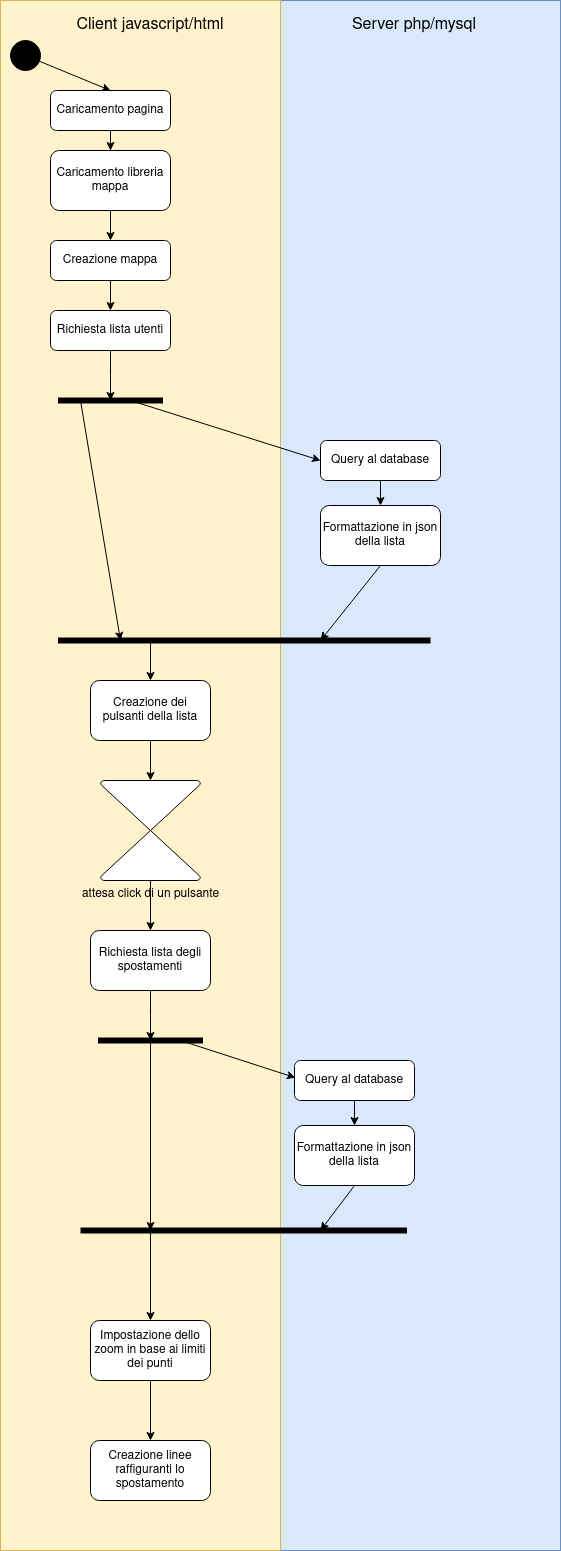

The diagram above was exported from draw.io. Its source (the exported page's mxGraphModel, read from the mxfile embedded in the PNG):
<mxGraphModel dx="1360" dy="806" grid="1" gridSize="10" guides="1" tooltips="1" connect="1" arrows="1" fold="1" page="1" pageScale="1" pageWidth="827" pageHeight="1169" math="0" shadow="0">
  <root>
    <mxCell id="0" />
    <mxCell id="1" parent="0" />
    <mxCell id="LEK0oS1W8AaQiJXYNPTV-44" value="" style="rounded=0;whiteSpace=wrap;html=1;fillColor=#dae8fc;strokeColor=#6c8ebf;" vertex="1" parent="1">
      <mxGeometry x="280" width="280" height="1550" as="geometry" />
    </mxCell>
    <mxCell id="LEK0oS1W8AaQiJXYNPTV-43" value="" style="rounded=0;whiteSpace=wrap;html=1;fillColor=#fff2cc;strokeColor=#d6b656;" vertex="1" parent="1">
      <mxGeometry width="280" height="1550" as="geometry" />
    </mxCell>
    <mxCell id="LEK0oS1W8AaQiJXYNPTV-3" style="rounded=0;orthogonalLoop=1;jettySize=auto;html=1;entryX=0.5;entryY=0;entryDx=0;entryDy=0;" edge="1" parent="1" source="LEK0oS1W8AaQiJXYNPTV-1" target="LEK0oS1W8AaQiJXYNPTV-2">
      <mxGeometry relative="1" as="geometry" />
    </mxCell>
    <mxCell id="LEK0oS1W8AaQiJXYNPTV-1" value="" style="ellipse;whiteSpace=wrap;html=1;aspect=fixed;fillColor=#000000;" vertex="1" parent="1">
      <mxGeometry x="10" y="40" width="30" height="30" as="geometry" />
    </mxCell>
    <mxCell id="LEK0oS1W8AaQiJXYNPTV-5" value="" style="edgeStyle=orthogonalEdgeStyle;rounded=0;orthogonalLoop=1;jettySize=auto;html=1;" edge="1" parent="1" source="LEK0oS1W8AaQiJXYNPTV-2" target="LEK0oS1W8AaQiJXYNPTV-4">
      <mxGeometry relative="1" as="geometry" />
    </mxCell>
    <mxCell id="LEK0oS1W8AaQiJXYNPTV-2" value="Caricamento pagina" style="rounded=1;whiteSpace=wrap;html=1;" vertex="1" parent="1">
      <mxGeometry x="50" y="90" width="120" height="40" as="geometry" />
    </mxCell>
    <mxCell id="LEK0oS1W8AaQiJXYNPTV-7" value="" style="edgeStyle=orthogonalEdgeStyle;rounded=0;orthogonalLoop=1;jettySize=auto;html=1;" edge="1" parent="1" source="LEK0oS1W8AaQiJXYNPTV-4" target="LEK0oS1W8AaQiJXYNPTV-6">
      <mxGeometry relative="1" as="geometry" />
    </mxCell>
    <mxCell id="LEK0oS1W8AaQiJXYNPTV-4" value="Caricamento libreria mappa" style="whiteSpace=wrap;html=1;rounded=1;" vertex="1" parent="1">
      <mxGeometry x="50" y="150" width="120" height="60" as="geometry" />
    </mxCell>
    <mxCell id="LEK0oS1W8AaQiJXYNPTV-11" value="" style="edgeStyle=orthogonalEdgeStyle;rounded=0;orthogonalLoop=1;jettySize=auto;html=1;" edge="1" parent="1" source="LEK0oS1W8AaQiJXYNPTV-6" target="LEK0oS1W8AaQiJXYNPTV-10">
      <mxGeometry relative="1" as="geometry" />
    </mxCell>
    <mxCell id="LEK0oS1W8AaQiJXYNPTV-6" value="Creazione mappa" style="whiteSpace=wrap;html=1;rounded=1;" vertex="1" parent="1">
      <mxGeometry x="50" y="240" width="120" height="40" as="geometry" />
    </mxCell>
    <mxCell id="LEK0oS1W8AaQiJXYNPTV-16" style="edgeStyle=orthogonalEdgeStyle;rounded=0;orthogonalLoop=1;jettySize=auto;html=1;exitX=0.5;exitY=1;exitDx=0;exitDy=0;" edge="1" parent="1" source="LEK0oS1W8AaQiJXYNPTV-10">
      <mxGeometry relative="1" as="geometry">
        <mxPoint x="110" y="400" as="targetPoint" />
      </mxGeometry>
    </mxCell>
    <mxCell id="LEK0oS1W8AaQiJXYNPTV-10" value="Richiesta lista utenti" style="whiteSpace=wrap;html=1;rounded=1;" vertex="1" parent="1">
      <mxGeometry x="50" y="310" width="120" height="40" as="geometry" />
    </mxCell>
    <mxCell id="LEK0oS1W8AaQiJXYNPTV-12" value="" style="endArrow=none;html=1;rounded=0;strokeWidth=6;" edge="1" parent="1">
      <mxGeometry width="50" height="50" relative="1" as="geometry">
        <mxPoint x="57.5" y="400" as="sourcePoint" />
        <mxPoint x="162.5" y="400" as="targetPoint" />
      </mxGeometry>
    </mxCell>
    <mxCell id="LEK0oS1W8AaQiJXYNPTV-15" value="" style="edgeStyle=orthogonalEdgeStyle;rounded=0;orthogonalLoop=1;jettySize=auto;html=1;" edge="1" parent="1" source="LEK0oS1W8AaQiJXYNPTV-13" target="LEK0oS1W8AaQiJXYNPTV-14">
      <mxGeometry relative="1" as="geometry" />
    </mxCell>
    <mxCell id="LEK0oS1W8AaQiJXYNPTV-13" value="Query al database" style="rounded=1;whiteSpace=wrap;html=1;" vertex="1" parent="1">
      <mxGeometry x="320" y="440" width="120" height="40" as="geometry" />
    </mxCell>
    <mxCell id="LEK0oS1W8AaQiJXYNPTV-19" style="rounded=0;orthogonalLoop=1;jettySize=auto;html=1;exitX=0.5;exitY=1;exitDx=0;exitDy=0;" edge="1" parent="1" source="LEK0oS1W8AaQiJXYNPTV-14">
      <mxGeometry relative="1" as="geometry">
        <mxPoint x="320" y="640" as="targetPoint" />
      </mxGeometry>
    </mxCell>
    <mxCell id="LEK0oS1W8AaQiJXYNPTV-14" value="Formattazione in json della lista" style="whiteSpace=wrap;html=1;rounded=1;" vertex="1" parent="1">
      <mxGeometry x="320" y="505" width="120" height="60" as="geometry" />
    </mxCell>
    <mxCell id="LEK0oS1W8AaQiJXYNPTV-17" value="" style="endArrow=classic;html=1;rounded=0;entryX=0;entryY=0.5;entryDx=0;entryDy=0;" edge="1" parent="1" target="LEK0oS1W8AaQiJXYNPTV-13">
      <mxGeometry width="50" height="50" relative="1" as="geometry">
        <mxPoint x="130" y="400" as="sourcePoint" />
        <mxPoint x="440" y="390" as="targetPoint" />
      </mxGeometry>
    </mxCell>
    <mxCell id="LEK0oS1W8AaQiJXYNPTV-18" value="" style="endArrow=none;html=1;rounded=0;strokeWidth=6;" edge="1" parent="1">
      <mxGeometry width="50" height="50" relative="1" as="geometry">
        <mxPoint x="57.5" y="640" as="sourcePoint" />
        <mxPoint x="430" y="640" as="targetPoint" />
      </mxGeometry>
    </mxCell>
    <mxCell id="LEK0oS1W8AaQiJXYNPTV-20" value="" style="endArrow=classic;html=1;rounded=0;" edge="1" parent="1">
      <mxGeometry width="50" height="50" relative="1" as="geometry">
        <mxPoint x="80" y="400" as="sourcePoint" />
        <mxPoint x="120" y="640" as="targetPoint" />
      </mxGeometry>
    </mxCell>
    <mxCell id="LEK0oS1W8AaQiJXYNPTV-24" style="edgeStyle=orthogonalEdgeStyle;rounded=0;orthogonalLoop=1;jettySize=auto;html=1;exitX=0.5;exitY=1;exitDx=0;exitDy=0;entryX=0.5;entryY=0;entryDx=0;entryDy=0;entryPerimeter=0;" edge="1" parent="1" source="LEK0oS1W8AaQiJXYNPTV-21" target="LEK0oS1W8AaQiJXYNPTV-23">
      <mxGeometry relative="1" as="geometry" />
    </mxCell>
    <mxCell id="LEK0oS1W8AaQiJXYNPTV-21" value="Creazione dei pulsanti della lista" style="rounded=1;whiteSpace=wrap;html=1;" vertex="1" parent="1">
      <mxGeometry x="90" y="680" width="120" height="60" as="geometry" />
    </mxCell>
    <mxCell id="LEK0oS1W8AaQiJXYNPTV-22" value="" style="endArrow=classic;html=1;rounded=0;entryX=0.5;entryY=0;entryDx=0;entryDy=0;" edge="1" parent="1" target="LEK0oS1W8AaQiJXYNPTV-21">
      <mxGeometry width="50" height="50" relative="1" as="geometry">
        <mxPoint x="150" y="640" as="sourcePoint" />
        <mxPoint x="410" y="630" as="targetPoint" />
      </mxGeometry>
    </mxCell>
    <mxCell id="LEK0oS1W8AaQiJXYNPTV-26" style="edgeStyle=orthogonalEdgeStyle;rounded=0;orthogonalLoop=1;jettySize=auto;html=1;exitX=0.5;exitY=1;exitDx=0;exitDy=0;exitPerimeter=0;entryX=0.5;entryY=0;entryDx=0;entryDy=0;" edge="1" parent="1" source="LEK0oS1W8AaQiJXYNPTV-23" target="LEK0oS1W8AaQiJXYNPTV-25">
      <mxGeometry relative="1" as="geometry" />
    </mxCell>
    <mxCell id="LEK0oS1W8AaQiJXYNPTV-23" value="attesa click di un pulsante" style="verticalLabelPosition=bottom;verticalAlign=top;html=1;shape=mxgraph.flowchart.collate;" vertex="1" parent="1">
      <mxGeometry x="100" y="780" width="100" height="100" as="geometry" />
    </mxCell>
    <mxCell id="LEK0oS1W8AaQiJXYNPTV-32" style="edgeStyle=orthogonalEdgeStyle;rounded=0;orthogonalLoop=1;jettySize=auto;html=1;exitX=0.5;exitY=1;exitDx=0;exitDy=0;" edge="1" parent="1" source="LEK0oS1W8AaQiJXYNPTV-25">
      <mxGeometry relative="1" as="geometry">
        <mxPoint x="150" y="1040" as="targetPoint" />
      </mxGeometry>
    </mxCell>
    <mxCell id="LEK0oS1W8AaQiJXYNPTV-25" value="Richiesta lista degli spostamenti" style="rounded=1;whiteSpace=wrap;html=1;" vertex="1" parent="1">
      <mxGeometry x="90" y="930" width="120" height="60" as="geometry" />
    </mxCell>
    <mxCell id="LEK0oS1W8AaQiJXYNPTV-27" value="" style="edgeStyle=orthogonalEdgeStyle;rounded=0;orthogonalLoop=1;jettySize=auto;html=1;" edge="1" parent="1" source="LEK0oS1W8AaQiJXYNPTV-28" target="LEK0oS1W8AaQiJXYNPTV-30">
      <mxGeometry relative="1" as="geometry" />
    </mxCell>
    <mxCell id="LEK0oS1W8AaQiJXYNPTV-28" value="Query al database" style="rounded=1;whiteSpace=wrap;html=1;" vertex="1" parent="1">
      <mxGeometry x="294" y="1060" width="120" height="40" as="geometry" />
    </mxCell>
    <mxCell id="LEK0oS1W8AaQiJXYNPTV-29" style="rounded=0;orthogonalLoop=1;jettySize=auto;html=1;exitX=0.5;exitY=1;exitDx=0;exitDy=0;" edge="1" parent="1" source="LEK0oS1W8AaQiJXYNPTV-30">
      <mxGeometry relative="1" as="geometry">
        <mxPoint x="320" y="1230" as="targetPoint" />
      </mxGeometry>
    </mxCell>
    <mxCell id="LEK0oS1W8AaQiJXYNPTV-30" value="Formattazione in json della lista" style="whiteSpace=wrap;html=1;rounded=1;" vertex="1" parent="1">
      <mxGeometry x="294" y="1125" width="120" height="60" as="geometry" />
    </mxCell>
    <mxCell id="LEK0oS1W8AaQiJXYNPTV-31" value="" style="endArrow=none;html=1;rounded=0;strokeWidth=6;" edge="1" parent="1">
      <mxGeometry width="50" height="50" relative="1" as="geometry">
        <mxPoint x="97.5" y="1040" as="sourcePoint" />
        <mxPoint x="202.5" y="1040" as="targetPoint" />
      </mxGeometry>
    </mxCell>
    <mxCell id="LEK0oS1W8AaQiJXYNPTV-34" value="" style="endArrow=classic;html=1;rounded=0;entryX=0.007;entryY=0.43;entryDx=0;entryDy=0;entryPerimeter=0;" edge="1" parent="1" target="LEK0oS1W8AaQiJXYNPTV-28">
      <mxGeometry width="50" height="50" relative="1" as="geometry">
        <mxPoint x="180" y="1040" as="sourcePoint" />
        <mxPoint x="240" y="970" as="targetPoint" />
      </mxGeometry>
    </mxCell>
    <mxCell id="LEK0oS1W8AaQiJXYNPTV-36" value="" style="endArrow=none;html=1;rounded=0;strokeWidth=6;" edge="1" parent="1">
      <mxGeometry width="50" height="50" relative="1" as="geometry">
        <mxPoint x="80" y="1230" as="sourcePoint" />
        <mxPoint x="406.5" y="1230" as="targetPoint" />
      </mxGeometry>
    </mxCell>
    <mxCell id="LEK0oS1W8AaQiJXYNPTV-38" value="" style="endArrow=classic;html=1;rounded=0;" edge="1" parent="1">
      <mxGeometry width="50" height="50" relative="1" as="geometry">
        <mxPoint x="150" y="1040" as="sourcePoint" />
        <mxPoint x="150" y="1230" as="targetPoint" />
      </mxGeometry>
    </mxCell>
    <mxCell id="LEK0oS1W8AaQiJXYNPTV-42" style="edgeStyle=orthogonalEdgeStyle;rounded=0;orthogonalLoop=1;jettySize=auto;html=1;exitX=0.5;exitY=1;exitDx=0;exitDy=0;entryX=0.5;entryY=0;entryDx=0;entryDy=0;" edge="1" parent="1" source="LEK0oS1W8AaQiJXYNPTV-39" target="LEK0oS1W8AaQiJXYNPTV-41">
      <mxGeometry relative="1" as="geometry" />
    </mxCell>
    <mxCell id="LEK0oS1W8AaQiJXYNPTV-39" value="Impostazione dello zoom in base ai limiti dei punti" style="rounded=1;whiteSpace=wrap;html=1;" vertex="1" parent="1">
      <mxGeometry x="90" y="1320" width="120" height="60" as="geometry" />
    </mxCell>
    <mxCell id="LEK0oS1W8AaQiJXYNPTV-40" value="" style="endArrow=classic;html=1;rounded=0;entryX=0.5;entryY=0;entryDx=0;entryDy=0;" edge="1" parent="1" target="LEK0oS1W8AaQiJXYNPTV-39">
      <mxGeometry width="50" height="50" relative="1" as="geometry">
        <mxPoint x="150" y="1230" as="sourcePoint" />
        <mxPoint x="260" y="1230" as="targetPoint" />
      </mxGeometry>
    </mxCell>
    <mxCell id="LEK0oS1W8AaQiJXYNPTV-41" value="Creazione linee raffiguranti lo spostamento" style="rounded=1;whiteSpace=wrap;html=1;" vertex="1" parent="1">
      <mxGeometry x="90" y="1440" width="120" height="60" as="geometry" />
    </mxCell>
    <mxCell id="LEK0oS1W8AaQiJXYNPTV-45" value="Client javascript/html" style="text;html=1;strokeColor=none;fillColor=none;align=center;verticalAlign=middle;whiteSpace=wrap;rounded=0;fontSize=16;" vertex="1" parent="1">
      <mxGeometry x="75" y="10" width="150" height="30" as="geometry" />
    </mxCell>
    <mxCell id="LEK0oS1W8AaQiJXYNPTV-46" value="Server php/mysql" style="text;html=1;strokeColor=none;fillColor=none;align=center;verticalAlign=middle;whiteSpace=wrap;rounded=0;fontSize=16;" vertex="1" parent="1">
      <mxGeometry x="349" y="10" width="130" height="30" as="geometry" />
    </mxCell>
  </root>
</mxGraphModel>